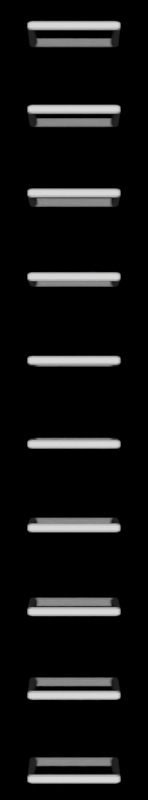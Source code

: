 # Source: velocity.blend  (saved by Blender 2.79.0; exported with 4.5.12 LTS)
import bpy
from mathutils import Matrix  # noqa: F401  (used for matrix-valued properties, if any)

bpy.ops.wm.read_factory_settings(use_empty=True)
scene = bpy.context.scene
scene.name = 'Scene'

# ---- collections
col_collection_1 = bpy.data.collections.new('Collection 1'); scene.collection.children.link(col_collection_1)

# ---- materials (node trees are filled in below, after node groups)
mat_material_002 = bpy.data.materials.new('Material.002')
mat_material_002.alpha_threshold = 0.0
mat_material_002.roughness = 0.5
mat_material_001 = bpy.data.materials.new('Material.001')
mat_material_001.alpha_threshold = 0.0
mat_material_001.roughness = 0.5

# ---- material node trees
mat_material_002.use_nodes = True; mat_material_002.node_tree.nodes.clear()
_N = mat_material_002.node_tree.nodes; _L = mat_material_002.node_tree.links
n0 = _N.new('ShaderNodeOutputMaterial'); n0.name = 'Material Output'; n0.location = (300, 300)
n1 = _N.new('ShaderNodeBsdfGlass'); n1.name = 'Glass BSDF'; n1.location = (10, 300)
n1.distribution = 'BECKMANN'
n1.inputs[0].default_value = (0.005057, 0.8, 0.0, 1.0)
n1.inputs[1].default_value = 1.0
n1.inputs[2].default_value = 0.0
_L.new(n1.outputs[0], n0.inputs[0])
n0.is_active_output = True
mat_material_001.use_nodes = True; mat_material_001.node_tree.nodes.clear()
_N = mat_material_001.node_tree.nodes; _L = mat_material_001.node_tree.links
n0 = _N.new('ShaderNodeOutputMaterial'); n0.name = 'Material Output'; n0.location = (300, 300)
n1 = _N.new('ShaderNodeBsdfDiffuse'); n1.name = 'Diffuse BSDF'; n1.location = (10, 300)
n1.inputs[0].default_value = (0.3264, 0.3264, 0.3264, 1.0)
_L.new(n1.outputs[0], n0.inputs[0])
n0.is_active_output = True

# ---- world
world_world = bpy.data.worlds.new('World'); scene.world = world_world
world_world.use_nodes = True; world_world.node_tree.nodes.clear()
_N = world_world.node_tree.nodes; _L = world_world.node_tree.links
n0 = _N.new('ShaderNodeOutputWorld'); n0.name = 'World Output'; n0.location = (300, 300)
n1 = _N.new('ShaderNodeBackground'); n1.name = 'Background'; n1.location = (10, 300)
n1.inputs[0].default_value = (0.05088, 0.05088, 0.05088, 1.0)
n1.inputs[1].default_value = 0.0
_L.new(n1.outputs[0], n0.inputs[0])
n0.is_active_output = True
world_world.color = (0.05088, 0.05088, 0.05088)
world_world.use_sun_shadow = False
world_world.sun_shadow_jitter_overblur = 0.0
world_world.cycles.sampling_method = 'MANUAL'

# ---- cameras
cam_camera = bpy.data.cameras.new('Camera')
cam_camera.clip_end = 100.0
cam_camera.lens = 71.77
cam_camera.sensor_width = 32.0
cam_camera.sensor_height = 18.0
cam_camera.ortho_scale = 7.314
cam_camera.lens_unit = 'FOV'
cam_camera.dof.focus_distance = 0.0

# ---- lights
light_lamp = bpy.data.lights.new('Lamp', 'SUN')
light_lamp.transmission_factor = 0.0
light_lamp.cutoff_distance = 30.0
light_lamp.angle = 0.1993
light_lamp.energy = 6.6
light_lamp.shadow_buffer_clip_start = 1.001
light_lamp.shadow_soft_size = 0.1
light_lamp.shadow_cascade_max_distance = 1000.0

# ---- meshes
me_cube = bpy.data.meshes.new('Cube')
me_cube.from_pydata([(-0.8716, -0.8716, -1.0), (-0.8716, -1.0, -0.8716), (-1.0, -0.8716, -0.8716), (-0.8716, -1.0, 0.8716), (-0.8716, -0.8716, 1.0), (-1.0, -0.8716, 0.8716), (-0.8716, 0.8716, -1.0), (-1.0, 0.8716, -0.8716), (-0.8716, 1.0, -0.8716), (-0.8716, 0.8716, 1.0), (-0.8716, 1.0, 0.8716), (-1.0, 0.8716, 0.8716), (0.8716, -0.8716, -1.0), (1.0, -0.8716, -0.8716), (0.8716, -1.0, -0.8716), (0.8716, -0.8716, 1.0), (0.8716, -1.0, 0.8716), (1.0, -0.8716, 0.8716), (0.8716, 0.8716, -1.0), (0.8716, 1.0, -0.8716), (1.0, 0.8716, -0.8716), (0.8716, 0.8716, 1.0), (1.0, 0.8716, 0.8716), (0.8716, 1.0, 0.8716)], [], [(14, 16, 3, 1), (20, 22, 17, 13), (21, 9, 4, 15), (2, 5, 11, 7), (8, 10, 23, 19), (0, 1, 2), (3, 4, 5), (6, 7, 8), (9, 10, 11), (12, 13, 14), (15, 16, 17), (18, 19, 20), (21, 22, 23), (6, 0, 2, 7), (1, 3, 5, 2), (4, 9, 11, 5), (10, 8, 7, 11), (18, 6, 8, 19), (9, 21, 23, 10), (22, 20, 19, 23), (12, 18, 20, 13), (21, 15, 17, 22), (16, 14, 13, 17), (0, 12, 14, 1), (15, 4, 3, 16), (6, 18, 12, 0)])
me_cube.materials.append(mat_material_002)
me_cube.use_remesh_preserve_volume = False
me_cube.use_remesh_preserve_attributes = False
me_cube.use_mirror_vertex_groups = False
me_cube.update()
me_circle_001 = bpy.data.meshes.new('Circle.001')
me_circle_001.from_pydata([(-0.01881, 0.9812, 0.0266), (-0.0266, 0.9358, 0.0), (0.0266, 0.9358, 0.0), (0.01881, 0.9812, 0.0266), (-0.9812, 0.01881, 0.0266), (-0.9812, -0.01881, 0.0266), (-0.9358, -0.0266, 0.0), (-0.9358, 0.0266, 0.0), (-0.01881, -0.9812, 0.0266), (0.01881, -0.9812, 0.0266), (0.0266, -0.9358, 0.0), (-0.0266, -0.9358, 0.0), (0.9812, -0.01881, 0.0266), (0.9812, 0.01881, 0.0266), (0.9358, 0.0266, 0.0), (0.9358, -0.0266, 0.0), (-0.01881, 0.8233, 0.0266), (0.01881, 0.8233, 0.0266), (0.0266, 0.8531, 0.0), (-0.0266, 0.8531, 0.0), (-0.8233, 0.01881, 0.0266), (-0.8531, 0.0266, 0.0), (-0.8531, -0.0266, 0.0), (-0.8233, -0.01881, 0.0266), (-0.01881, -0.8233, 0.0266), (-0.0266, -0.8531, 0.0), (0.0266, -0.8531, 0.0), (0.01881, -0.8233, 0.0266), (0.8233, -0.01881, 0.0266), (0.8531, -0.0266, 0.0), (0.8531, 0.0266, 0.0), (0.8233, 0.01881, 0.0266), (-0.01881, 0.9812, 0.1012), (0.01881, 0.9812, 0.1012), (0.0266, 0.9358, 0.1278), (-0.0266, 0.9358, 0.1278), (-0.9812, 0.01881, 0.1012), (-0.9358, 0.0266, 0.1278), (-0.9358, -0.0266, 0.1278), (-0.9812, -0.01881, 0.1012), (-0.01881, -0.9812, 0.1012), (-0.0266, -0.9358, 0.1278), (0.0266, -0.9358, 0.1278), (0.01881, -0.9812, 0.1012), (0.9812, -0.01881, 0.1012), (0.9358, -0.0266, 0.1278), (0.9358, 0.0266, 0.1278), (0.9812, 0.01881, 0.1012), (-0.01881, 0.8233, 0.1012), (-0.0266, 0.8531, 0.1278), (0.0266, 0.8531, 0.1278), (0.01881, 0.8233, 0.1012), (-0.8233, 0.01881, 0.1012), (-0.8233, -0.01881, 0.1012), (-0.8531, -0.0266, 0.1278), (-0.8531, 0.0266, 0.1278), (-0.01881, -0.8233, 0.1012), (0.01881, -0.8233, 0.1012), (0.0266, -0.8531, 0.1278), (-0.0266, -0.8531, 0.1278), (0.8233, -0.01881, 0.1012), (0.8233, 0.01881, 0.1012), (0.8531, 0.0266, 0.1278), (0.8531, -0.0266, 0.1278)], [], [(8, 5, 39, 40), (12, 9, 43, 44), (16, 20, 52, 48), (3, 13, 47, 33), (41, 38, 54, 59), (45, 42, 58, 63), (34, 46, 62, 50), (23, 24, 56, 53), (27, 28, 60, 57), (2, 18, 30, 14), (11, 25, 22, 6), (37, 35, 49, 55), (31, 17, 51, 61), (15, 29, 26, 10), (7, 21, 19, 1), (0, 1, 2, 3), (4, 5, 6, 7), (8, 9, 10, 11), (12, 13, 14, 15), (16, 17, 18, 19), (20, 21, 22, 23), (24, 25, 26, 27), (28, 29, 30, 31), (32, 33, 34, 35), (36, 37, 38, 39), (40, 41, 42, 43), (44, 45, 46, 47), (48, 49, 50, 51), (52, 53, 54, 55), (56, 57, 58, 59), (60, 61, 62, 63), (7, 1, 0, 4), (11, 6, 5, 8), (15, 10, 9, 12), (2, 14, 13, 3), (20, 16, 19, 21), (24, 23, 22, 25), (28, 27, 26, 29), (17, 31, 30, 18), (14, 30, 29, 15), (18, 2, 1, 19), (6, 22, 21, 7), (25, 11, 10, 26), (36, 32, 35, 37), (40, 39, 38, 41), (44, 43, 42, 45), (33, 47, 46, 34), (55, 49, 48, 52), (59, 54, 53, 56), (63, 58, 57, 60), (50, 62, 61, 51), (45, 63, 62, 46), (49, 35, 34, 50), (37, 55, 54, 38), (58, 42, 41, 59), (16, 48, 51, 17), (60, 28, 31, 61), (27, 57, 56, 24), (52, 20, 23, 53), (12, 44, 47, 13), (32, 0, 3, 33), (4, 36, 39, 5), (43, 9, 8, 40), (4, 0, 32, 36)])
me_circle_001.materials.append(mat_material_001)
me_circle_001.use_remesh_preserve_volume = False
me_circle_001.use_remesh_preserve_attributes = False
me_circle_001.use_mirror_vertex_groups = False
me_circle_001.update()

# ---- objects
ob_cube = bpy.data.objects.new('Cube', me_cube)
ob_circle = bpy.data.objects.new('Circle', me_circle_001)
ob_lamp = bpy.data.objects.new('Lamp', light_lamp)
ob_camera = bpy.data.objects.new('Camera', cam_camera)

# ---- transforms, parenting, visibility, modifiers, constraints
ob_cube.location = (0.0, 0.0, 0.4074)
ob_cube.scale = (0.5231, 0.5231, 0.261)
ob_cube.hide_viewport = True
ob_cube.hide_render = True
ob_cube.lineart.crease_threshold = 0.0
_m = ob_cube.modifiers.new('Array', 'ARRAY')
_m.count = 20
_m.constant_offset_displace = (0.0, 0.0, 0.0)
_m.relative_offset_displace = (0.0, 0.0, 1.1)
ob_circle.location = (0.0, 0.0, 0.0)
ob_circle.rotation_euler = (0.0, -0.0, 0.7854)
ob_circle.lineart.crease_threshold = 0.0
_m = ob_circle.modifiers.new('Array', 'ARRAY')
_m.count = 10
_m.constant_offset_displace = (0.0, 0.0, 0.0)
_m.relative_offset_displace = (0.0, 0.0, 10.0)
ob_lamp.location = (4.076, 1.005, 5.904)
ob_lamp.rotation_euler = (1.571, 0.0, 0.0)
ob_lamp.lock_rotation = (True, True, True)
ob_lamp.lock_rotations_4d = False
ob_lamp.empty_display_type = 'ARROWS'
ob_lamp.color = (0.0, 0.0, 0.0, 0.0)
ob_lamp.lineart.crease_threshold = 0.0
ob_camera.location = (0.0, -28.07, 5.844)
ob_camera.rotation_euler = (1.571, 0.0, 0.0)
ob_camera.lock_location = (True, True, True)
ob_camera.lock_rotation = (True, True, True)
ob_camera.lock_rotations_4d = False
ob_camera.empty_display_type = 'ARROWS'
ob_camera.color = (0.0, 0.0, 0.0, 0.0)
ob_camera.display_type = 'WIRE'
ob_camera.lineart.crease_threshold = 0.0

# ---- collection membership
col_collection_1.objects.link(ob_cube)
col_collection_1.objects.link(ob_circle)
col_collection_1.objects.link(ob_lamp)
col_collection_1.objects.link(ob_camera)

# ---- scene / render settings (as saved in the file)
scene.camera = ob_camera
scene.frame_start = 1; scene.frame_end = 250; scene.frame_set(1)
scene.render.engine = 'CYCLES'
scene.render.resolution_x = 200
scene.render.dither_intensity = 0.0
scene.cycles.use_denoising = False
scene.cycles.samples = 128
scene.cycles.sampling_pattern = 'TABULATED_SOBOL'
scene.cycles.use_adaptive_sampling = False
scene.cycles.use_light_tree = False
scene.cycles.blur_glossy = 0.0
scene.cycles.sample_clamp_indirect = 0.0
scene.view_settings.view_transform = 'Standard'
bpy.context.view_layer.update()

